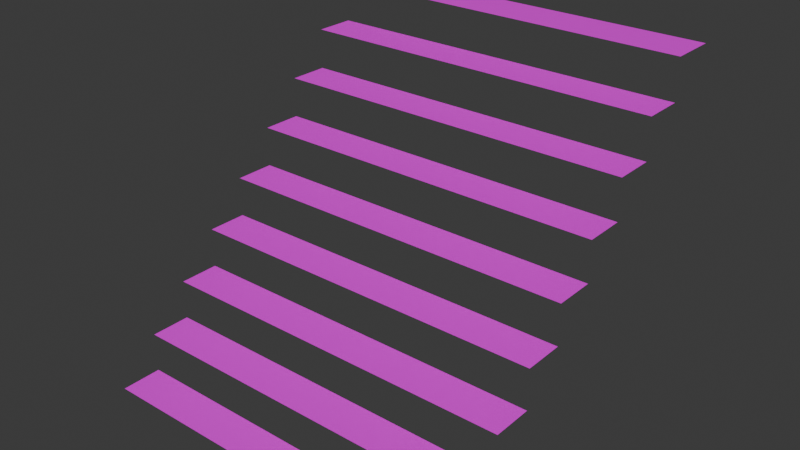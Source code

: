 # Source: stair.blend  (saved by Blender 4.3.34; exported with 4.5.12 LTS)
import bpy
from mathutils import Matrix  # noqa: F401  (used for matrix-valued properties, if any)

bpy.ops.wm.read_factory_settings(use_empty=True)
scene = bpy.context.scene
scene.name = 'Scene'

# ---- collections
col_collection = bpy.data.collections.new('Collection'); scene.collection.children.link(col_collection)

# ---- images (referenced by path relative to the original .blend; pixels are not part of the script)
import os
ASSET_DIR = os.environ.get("B2B_ASSET_DIR", "")  # directory of the original .blend (textures are referenced by path, not embedded)
HERE = os.path.dirname(os.path.abspath(__file__))  # packed textures are extracted next to this script under _unpacked/

def load_image(name, relpath, width, height, colorspace="sRGB"):
    """Load a texture the original file referenced (path relative to the .blend, or extracted next to this script)."""
    p = next((c for c in (os.path.join(HERE, relpath), os.path.join(ASSET_DIR, relpath)) if relpath and os.path.exists(c)), "")
    if p:
        img = bpy.data.images.load(p, check_existing=True)
        img.name = name
    else:  # same state as the original file: an image datablock whose file is absent (Cycles renders it pink)
        img = bpy.data.images.new(name, width, height)
        img.source = "FILE"
        img.filepath = "//" + (relpath or name)
    img.colorspace_settings.name = colorspace
    return img
img_oip__1__removebg_preview_png = load_image('OIP__1_-removebg-preview.png', 'OIP__1_-removebg-preview.png', 1024, 1024, 'sRGB')

# ---- materials (node trees are filled in below, after node groups)
mat_material_001 = bpy.data.materials.new('Material.001')

# ---- material node trees
mat_material_001.use_nodes = True; mat_material_001.node_tree.nodes.clear()
_N = mat_material_001.node_tree.nodes; _L = mat_material_001.node_tree.links
n0 = _N.new('ShaderNodeBsdfPrincipled'); n0.name = 'Principled BSDF'; n0.location = (10, 300)
n1 = _N.new('ShaderNodeOutputMaterial'); n1.name = 'Material Output'; n1.location = (300, 300)
n2 = _N.new('ShaderNodeTexImage'); n2.name = 'Image Texture'; n2.location = (-663, 250)
n2.image = img_oip__1__removebg_preview_png
_L.new(n0.outputs[0], n1.inputs[0])
_L.new(n2.outputs[0], n0.inputs[0])
_L.new(n2.outputs[1], n0.inputs[4])
n1.is_active_output = True

# ---- world
world_world = bpy.data.worlds.new('World'); scene.world = world_world
world_world.use_nodes = True; world_world.node_tree.nodes.clear()
_N = world_world.node_tree.nodes; _L = world_world.node_tree.links
n0 = _N.new('ShaderNodeOutputWorld'); n0.name = 'World Output'; n0.location = (300, 300)
n1 = _N.new('ShaderNodeBackground'); n1.name = 'Background'; n1.location = (10, 300)
n1.inputs[0].default_value = (0.05088, 0.05088, 0.05088, 1.0)
_L.new(n1.outputs[0], n0.inputs[0])
n0.is_active_output = True
world_world.color = (0.05088, 0.05088, 0.05088)
world_world.sun_shadow_jitter_overblur = 0.0

# ---- meshes
me_cube_001 = bpy.data.meshes.new('Cube.001')
me_cube_001.from_pydata([(-1.0, 1.0, 1.0), (1.0, 1.0, 1.0), (-1.0, -1.0, -0.75), (-1.0, 0.75, 1.0), (-1.0, -0.7812, -0.75), (-1.0, -0.7812, -0.5312), (-1.0, -0.5625, -0.5312), (-1.0, -0.5625, -0.3125), (-1.0, -0.3438, -0.3125), (-1.0, -0.3438, -0.09375), (-1.0, -0.125, -0.09375), (-1.0, -0.125, 0.125), (-1.0, 0.09375, 0.125), (-1.0, 0.09375, 0.3438), (-1.0, 0.3125, 0.3438), (-1.0, 0.3125, 0.5625), (-1.0, 0.5312, 0.5625), (-1.0, 0.5312, 0.7812), (-1.0, 0.75, 0.7812), (1.0, 0.75, 1.0), (1.0, -1.0, -0.75), (1.0, 0.75, 0.7812), (1.0, 0.5312, 0.7812), (1.0, 0.5312, 0.5625), (1.0, 0.3125, 0.5625), (1.0, 0.3125, 0.3438), (1.0, 0.09375, 0.3438), (1.0, 0.09375, 0.125), (1.0, -0.125, 0.125), (1.0, -0.125, -0.09375), (1.0, -0.3438, -0.09375), (1.0, -0.3438, -0.3125), (1.0, -0.5625, -0.3125), (1.0, -0.5625, -0.5312), (1.0, -0.7812, -0.5312), (1.0, -0.7812, -0.75)], [], [(1, 0, 3, 19), (21, 18, 17, 22), (23, 16, 15, 24), (25, 14, 13, 26), (27, 12, 11, 28), (29, 10, 9, 30), (31, 8, 7, 32), (33, 6, 5, 34), (35, 4, 2, 20)])
_uv = me_cube_001.uv_layers.new(name='UVMap')
_uv.uv.foreach_set('vector', [1.0, 1.0, 0.0, 1.0, 0.0, 0.875, 1.0, 0.875, 1.0, 0.875, 0.0, 0.875, 0.0, 0.7656, 1.0, 0.7656, 1.0, 0.7656, 0.0, 0.7656, 0.0, 0.6563, 1.0, 0.6563, 1.0, 0.6563, 0.0, 0.6563, 0.0, 0.5469, 1.0, 0.5469, 1.0, 0.5469, 0.0, 0.5469, 0.0, 0.4375, 1.0, 0.4375, 1.0, 0.4375, 0.0, 0.4375, 0.0, 0.3281, 1.0, 0.3281, 1.0, 0.3281, 0.0, 0.3281, 0.0, 0.2188, 1.0, 0.2188, 1.0, 0.2188, 0.0, 0.2188, 0.0, 0.1094, 1.0, 0.1094, 1.0, 0.1094, 0.0, 0.1094, 0.0, 0.0, 1.0, 0.0])
me_cube_001.materials.append(mat_material_001)
me_cube_001.update()

# ---- objects
ob_cube = bpy.data.objects.new('Cube', me_cube_001)

# ---- transforms, parenting, visibility, modifiers, constraints
ob_cube.location = (0.0, 0.0, 0.0)

# ---- collection membership
col_collection.objects.link(ob_cube)

# ---- scene / render settings (as saved in the file)
scene.frame_start = 1; scene.frame_end = 250; scene.frame_set(1)
scene.render.engine = 'BLENDER_EEVEE_NEXT'
bpy.context.view_layer.update()

# ---- added for rendering (the .blend has no active camera and no usable light): camera, sun
cam_auto = bpy.data.cameras.new('AutoCamera')
cam_auto.lens = 50.0
cam_auto.sensor_width = 36.0
cam_auto.clip_end = 1000.0
ob_auto_camera = bpy.data.objects.new('AutoCamera', cam_auto)
scene.collection.objects.link(ob_auto_camera)
ob_auto_camera.location = (3.07733, -3.69279, 2.58686)
ob_auto_camera.rotation_euler = (1.09748, -7.21219e-08, 0.694738)
scene.camera = ob_auto_camera
light_auto_sun = bpy.data.lights.new('AutoSun', 'SUN')
light_auto_sun.energy = 3.0
light_auto_sun.angle = 0.0523599
ob_auto_sun = bpy.data.objects.new('AutoSun', light_auto_sun)
scene.collection.objects.link(ob_auto_sun)
ob_auto_sun.rotation_euler = (0.872665, 0.174533, 0.523599)
bpy.context.view_layer.update()
